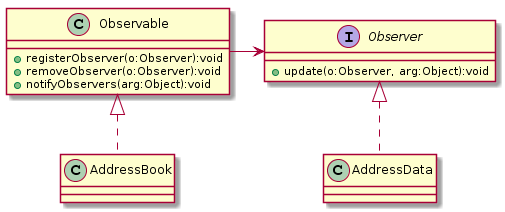

The diagram above was rendered by PlantUML. Its source (embedded in the PNG):
@startuml
interface Observer {
    +update(o:Observer, arg:Object):void
}

class Observable{
    +registerObserver(o:Observer):void
    +removeObserver(o:Observer):void
    +notifyObservers(arg:Object):void
}

Observer<--right Observable
Observable <|..AddressBook
Observer<|..AddressData
@enduml